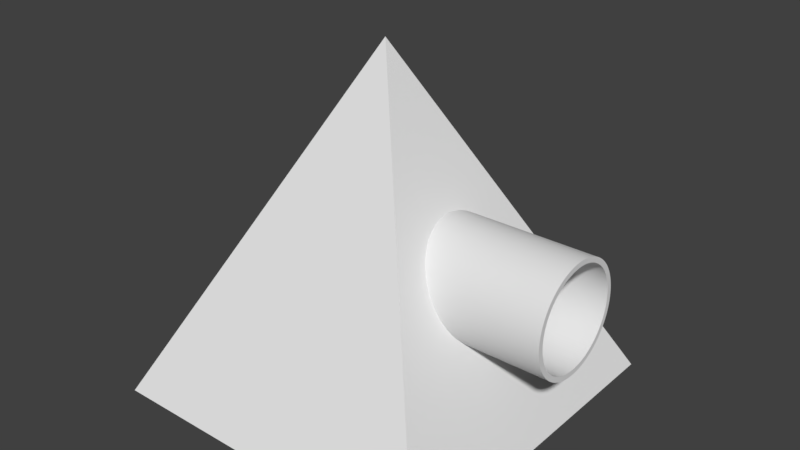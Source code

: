 # Source: Enemy1.blend  (saved by Blender 2.78.0; exported with 4.5.12 LTS)
import bpy
from mathutils import Matrix  # noqa: F401  (used for matrix-valued properties, if any)

bpy.ops.wm.read_factory_settings(use_empty=True)
scene = bpy.context.scene
scene.name = 'Scene'

# ---- collections
col_collection_1 = bpy.data.collections.new('Collection 1'); scene.collection.children.link(col_collection_1)

# ---- world
world_world = bpy.data.worlds.new('World'); scene.world = world_world
world_world.color = (0.05088, 0.05088, 0.05088)
world_world.use_sun_shadow = False
world_world.sun_shadow_jitter_overblur = 0.0
world_world.cycles.sampling_method = 'MANUAL'

# ---- meshes
me_cube_001 = bpy.data.meshes.new('Cube.001')
me_cube_001.from_pydata([(-1.0, -1.0, -1.0), (0.0, 0.0, 1.0), (-1.0, 1.0, -1.0), (0.0, 0.0, 1.0), (1.0, -1.0, -1.0), (0.0, 0.0, 1.0), (1.0, 1.0, -1.0), (0.0, 0.0, 1.0)], [], [(0, 1, 3, 2), (2, 3, 7, 6), (6, 7, 5, 4), (4, 5, 1, 0), (2, 6, 4, 0), (7, 3, 1, 5)])
me_cube_001.use_remesh_preserve_volume = False
me_cube_001.use_remesh_preserve_attributes = False
me_cube_001.use_mirror_vertex_groups = False
me_cube_001.update()
me_cylinder_002 = bpy.data.meshes.new('Cylinder.002')
me_cylinder_002.from_pydata([(-0.6254, 0.315, -1.073e-06), (0.6254, 0.315, -1.073e-06), (0.6254, 0.3147, -0.01302), (-0.6254, 0.3147, -0.01302), (-0.6254, 0.3139, -0.02601), (-0.6254, 0.3126, -0.03896), (-0.6254, 0.3107, -0.05184), (-0.6254, 0.3083, -0.06464), (-0.6254, 0.3053, -0.07732), (-0.6254, 0.3019, -0.08988), (-0.6254, 0.2979, -0.1023), (-0.6254, 0.2934, -0.1145), (-0.6254, 0.2884, -0.1265), (-0.6254, 0.283, -0.1383), (-0.6254, 0.277, -0.1499), (-0.6254, 0.2706, -0.1612), (-0.6254, 0.2637, -0.1723), (-0.6254, 0.2563, -0.183), (-0.6254, 0.2486, -0.1935), (-0.6254, 0.2404, -0.2036), (-0.6254, 0.2317, -0.2133), (-0.6254, 0.2227, -0.2227), (-0.6254, 0.2133, -0.2317), (-0.6254, 0.2036, -0.2404), (-0.6254, 0.1935, -0.2486), (-0.6254, 0.183, -0.2563), (-0.6254, 0.1723, -0.2637), (-0.6254, 0.1612, -0.2706), (-0.6254, 0.1499, -0.277), (-0.6254, 0.1383, -0.283), (-0.6254, 0.1265, -0.2884), (-0.6254, 0.1145, -0.2934), (-0.6254, 0.1023, -0.2979), (-0.6254, 0.08987, -0.3019), (-0.6254, 0.07732, -0.3053), (-0.6254, 0.06464, -0.3083), (-0.6254, 0.05184, -0.3107), (-0.6254, 0.03896, -0.3126), (-0.6254, 0.02601, -0.3139), (-0.6254, 0.01302, -0.3147), (-0.6254, 1.192e-07, -0.315), (-0.6254, -0.01302, -0.3147), (-0.6254, -0.02601, -0.3139), (-0.6254, -0.03896, -0.3126), (-0.6254, -0.05184, -0.3107), (-0.6254, -0.06464, -0.3083), (-0.6254, -0.07732, -0.3053), (-0.6254, -0.08987, -0.3019), (-0.6254, -0.1023, -0.2979), (-0.6254, -0.1145, -0.2934), (-0.6254, -0.1265, -0.2884), (-0.6254, -0.1383, -0.283), (-0.6254, -0.1499, -0.277), (-0.6254, -0.1612, -0.2706), (-0.6254, -0.1723, -0.2637), (-0.6254, -0.183, -0.2563), (-0.6254, -0.1935, -0.2486), (-0.6254, -0.2036, -0.2404), (-0.6254, -0.2133, -0.2317), (-0.6254, -0.2227, -0.2227), (-0.6254, -0.2317, -0.2133), (-0.6254, -0.2404, -0.2036), (-0.6254, -0.2486, -0.1935), (-0.6254, -0.2563, -0.183), (-0.6254, -0.2637, -0.1723), (-0.6254, -0.2706, -0.1612), (-0.6254, -0.277, -0.1499), (-0.6254, -0.283, -0.1383), (-0.6254, -0.2884, -0.1265), (-0.6254, -0.2934, -0.1145), (-0.6254, -0.2979, -0.1023), (-0.6254, -0.3019, -0.08987), (-0.6254, -0.3053, -0.07732), (-0.6254, -0.3083, -0.06464), (-0.6254, -0.3107, -0.05184), (-0.6254, -0.3126, -0.03896), (-0.6254, -0.3139, -0.02601), (-0.6254, -0.3147, -0.01302), (-0.6254, -0.315, -4.768e-07), (-0.6254, -0.3147, 0.01302), (-0.6254, -0.3139, 0.02601), (-0.6254, -0.3126, 0.03896), (-0.6254, -0.3107, 0.05184), (-0.6254, -0.3083, 0.06464), (-0.6254, -0.3053, 0.07732), (-0.6254, -0.3019, 0.08987), (-0.6254, -0.2979, 0.1023), (-0.6254, -0.2934, 0.1145), (-0.6254, -0.2884, 0.1265), (-0.6254, -0.283, 0.1383), (-0.6254, -0.277, 0.1499), (-0.6254, -0.2706, 0.1612), (-0.6254, -0.2637, 0.1723), (-0.6254, -0.2563, 0.183), (-0.6254, -0.2486, 0.1935), (-0.6254, -0.2404, 0.2036), (-0.6254, -0.2317, 0.2133), (-0.6254, -0.2227, 0.2227), (-0.6254, -0.2133, 0.2317), (-0.6254, -0.2036, 0.2404), (-0.6254, -0.1935, 0.2486), (-0.6254, -0.183, 0.2563), (-0.6254, -0.1723, 0.2637), (-0.6254, -0.1612, 0.2706), (-0.6254, -0.1499, 0.277), (-0.6254, -0.1383, 0.283), (-0.6254, -0.1265, 0.2884), (-0.6254, -0.1145, 0.2934), (-0.6254, -0.1023, 0.2979), (-0.6254, -0.08987, 0.3019), (-0.6254, -0.07732, 0.3053), (-0.6254, -0.06464, 0.3083), (-0.6254, -0.05184, 0.3107), (-0.6254, -0.03896, 0.3126), (-0.6254, -0.02601, 0.3139), (-0.6254, -0.01302, 0.3147), (-0.6254, -5.96e-08, 0.315), (-0.6254, 0.01302, 0.3147), (-0.6254, 0.02601, 0.3139), (-0.6254, 0.03896, 0.3126), (-0.6254, 0.05184, 0.3107), (-0.6254, 0.06464, 0.3083), (-0.6254, 0.07732, 0.3053), (-0.6254, 0.08987, 0.3019), (-0.6254, 0.1023, 0.2979), (-0.6254, 0.1145, 0.2934), (-0.6254, 0.1265, 0.2884), (-0.6254, 0.1383, 0.283), (-0.6254, 0.1499, 0.277), (-0.6254, 0.1612, 0.2706), (-0.6254, 0.1723, 0.2637), (-0.6254, 0.183, 0.2563), (-0.6254, 0.1935, 0.2486), (-0.6254, 0.2036, 0.2404), (-0.6254, 0.2133, 0.2317), (-0.6254, 0.2227, 0.2227), (-0.6254, 0.2317, 0.2133), (-0.6254, 0.2404, 0.2036), (-0.6254, 0.2486, 0.1935), (-0.6254, 0.2563, 0.183), (-0.6254, 0.2637, 0.1723), (-0.6254, 0.2706, 0.1612), (-0.6254, 0.277, 0.1499), (-0.6254, 0.283, 0.1383), (-0.6254, 0.2884, 0.1265), (-0.6254, 0.2934, 0.1145), (-0.6254, 0.2979, 0.1023), (-0.6254, 0.3019, 0.08988), (-0.6254, 0.3053, 0.07732), (-0.6254, 0.3083, 0.06464), (-0.6254, 0.3107, 0.05184), (-0.6254, 0.3126, 0.03896), (-0.6254, 0.3139, 0.02601), (-0.6254, 0.3147, 0.01302), (0.6254, 0.3147, 0.01302), (0.6254, 0.3139, -0.02601), (0.6254, 0.3126, -0.03896), (0.6254, 0.3107, -0.05184), (0.6254, 0.3083, -0.06464), (0.6254, 0.3053, -0.07732), (0.6254, 0.3019, -0.08988), (0.6254, 0.2979, -0.1023), (0.6254, 0.2934, -0.1145), (0.6254, 0.2884, -0.1265), (0.6254, 0.283, -0.1383), (0.6254, 0.277, -0.1499), (0.6254, 0.2706, -0.1612), (0.6254, 0.2637, -0.1723), (0.6254, 0.2563, -0.183), (0.6254, 0.2486, -0.1935), (0.6254, 0.2404, -0.2036), (0.6254, 0.2317, -0.2133), (0.6254, 0.2227, -0.2227), (0.6254, 0.2133, -0.2317), (0.6254, 0.2036, -0.2404), (0.6254, 0.1935, -0.2486), (0.6254, 0.183, -0.2563), (0.6254, 0.1723, -0.2637), (0.6254, 0.1612, -0.2706), (0.6254, 0.1499, -0.277), (0.6254, 0.1383, -0.283), (0.6254, 0.1265, -0.2884), (0.6254, 0.1145, -0.2934), (0.6254, 0.1023, -0.2979), (0.6254, 0.08987, -0.3019), (0.6254, 0.07732, -0.3053), (0.6254, 0.06464, -0.3083), (0.6254, 0.05184, -0.3107), (0.6254, 0.03896, -0.3126), (0.6254, 0.02601, -0.3139), (0.6254, 0.01302, -0.3147), (0.6254, 1.192e-07, -0.315), (0.6254, -0.01302, -0.3147), (0.6254, -0.02601, -0.3139), (0.6254, -0.03896, -0.3126), (0.6254, -0.05184, -0.3107), (0.6254, -0.06464, -0.3083), (0.6254, -0.07732, -0.3053), (0.6254, -0.08987, -0.3019), (0.6254, -0.1023, -0.2979), (0.6254, -0.1145, -0.2934), (0.6254, -0.1265, -0.2884), (0.6254, -0.1383, -0.283), (0.6254, -0.1499, -0.277), (0.6254, -0.1612, -0.2706), (0.6254, -0.1723, -0.2637), (0.6254, -0.183, -0.2563), (0.6254, -0.1935, -0.2486), (0.6254, -0.2036, -0.2404), (0.6254, -0.2133, -0.2317), (0.6254, -0.2227, -0.2227), (0.6254, -0.2317, -0.2133), (0.6254, -0.2404, -0.2036), (0.6254, -0.2486, -0.1935), (0.6254, -0.2563, -0.183), (0.6254, -0.2637, -0.1723), (0.6254, -0.2706, -0.1612), (0.6254, -0.277, -0.1499), (0.6254, -0.283, -0.1383), (0.6254, -0.2884, -0.1265), (0.6254, -0.2934, -0.1145), (0.6254, -0.2979, -0.1023), (0.6254, -0.3019, -0.08987), (0.6254, -0.3053, -0.07732), (0.6254, -0.3083, -0.06464), (0.6254, -0.3107, -0.05184), (0.6254, -0.3126, -0.03896), (0.6254, -0.3139, -0.02601), (0.6254, -0.3147, -0.01302), (0.6254, -0.315, -4.768e-07), (0.6254, -0.3147, 0.01302), (0.6254, -0.3139, 0.02601), (0.6254, -0.3126, 0.03896), (0.6254, -0.3107, 0.05184), (0.6254, -0.3083, 0.06464), (0.6254, -0.3053, 0.07732), (0.6254, -0.3019, 0.08987), (0.6254, -0.2979, 0.1023), (0.6254, -0.2934, 0.1145), (0.6254, -0.2884, 0.1265), (0.6254, -0.283, 0.1383), (0.6254, -0.277, 0.1499), (0.6254, -0.2706, 0.1612), (0.6254, -0.2637, 0.1723), (0.6254, -0.2563, 0.183), (0.6254, -0.2486, 0.1935), (0.6254, -0.2404, 0.2036), (0.6254, -0.2317, 0.2133), (0.6254, -0.2227, 0.2227), (0.6254, -0.2133, 0.2317), (0.6254, -0.2036, 0.2404), (0.6254, -0.1935, 0.2486), (0.6254, -0.183, 0.2563), (0.6254, -0.1723, 0.2637), (0.6254, -0.1612, 0.2706), (0.6254, -0.1499, 0.277), (0.6254, -0.1383, 0.283), (0.6254, -0.1265, 0.2884), (0.6254, -0.1145, 0.2934), (0.6254, -0.1023, 0.2979), (0.6254, -0.08987, 0.3019), (0.6254, -0.07732, 0.3053), (0.6254, -0.06464, 0.3083), (0.6254, -0.05184, 0.3107), (0.6254, -0.03896, 0.3126), (0.6254, -0.02601, 0.3139), (0.6254, -0.01302, 0.3147), (0.6254, -5.96e-08, 0.315), (0.6254, 0.01302, 0.3147), (0.6254, 0.02601, 0.3139), (0.6254, 0.03896, 0.3126), (0.6254, 0.05184, 0.3107), (0.6254, 0.06464, 0.3083), (0.6254, 0.07732, 0.3053), (0.6254, 0.08987, 0.3019), (0.6254, 0.1023, 0.2979), (0.6254, 0.1145, 0.2934), (0.6254, 0.1265, 0.2884), (0.6254, 0.1383, 0.283), (0.6254, 0.1499, 0.277), (0.6254, 0.1612, 0.2706), (0.6254, 0.1723, 0.2637), (0.6254, 0.183, 0.2563), (0.6254, 0.1935, 0.2486), (0.6254, 0.2036, 0.2404), (0.6254, 0.2133, 0.2317), (0.6254, 0.2227, 0.2227), (0.6254, 0.2317, 0.2133), (0.6254, 0.2404, 0.2036), (0.6254, 0.2486, 0.1935), (0.6254, 0.2563, 0.183), (0.6254, 0.2637, 0.1723), (0.6254, 0.2706, 0.1612), (0.6254, 0.277, 0.1499), (0.6254, 0.283, 0.1383), (0.6254, 0.2884, 0.1265), (0.6254, 0.2934, 0.1145), (0.6254, 0.2979, 0.1023), (0.6254, 0.3019, 0.08988), (0.6254, 0.3053, 0.07732), (0.6254, 0.3083, 0.06464), (0.6254, 0.3107, 0.05184), (0.6254, 0.3126, 0.03896), (0.6254, 0.3139, 0.02601), (0.6254, 0.1753, 0.2251), (0.6254, 0.1844, 0.2177), (0.6254, 0.1932, 0.2099), (0.6254, 0.2017, 0.2017), (0.6254, 0.2099, 0.1932), (0.6254, 0.2177, 0.1844), (0.6254, 0.2251, 0.1752), (0.6254, 0.2322, 0.1658), (0.6254, 0.2388, 0.156), (0.6254, 0.2451, 0.146), (0.6254, 0.2509, 0.1358), (0.6254, 0.2563, 0.1253), (0.6254, 0.2613, 0.1146), (0.6254, 0.2658, 0.1037), (0.6254, 0.2698, 0.09264), (0.6254, 0.2734, 0.08141), (0.6254, 0.2766, 0.07004), (0.6254, 0.2792, 0.05855), (0.6254, 0.2814, 0.04696), (0.6254, 0.2831, 0.03529), (0.6254, 0.2843, 0.02356), (0.6254, 0.2851, 0.01179), (0.6254, 0.2853, 8.611e-05), (0.6254, 0.1499, 0.2427), (0.6254, 0.156, 0.2388), (0.6254, 0.1658, 0.2322), (0.6254, 0.1752, 0.2251), (0.6254, 0.2513, -0.135), (0.6254, 0.2853, -9.686e-07), (0.6254, 0.2851, -0.01179), (0.6254, 0.2843, -0.02356), (0.6254, 0.2831, -0.03529), (0.6254, 0.2814, -0.04696), (0.6254, 0.2792, -0.05855), (0.6254, 0.2766, -0.07004), (0.6254, 0.2734, -0.08141), (0.6254, 0.2698, -0.09264), (0.6254, 0.2658, -0.1037), (0.6254, 0.2613, -0.1146), (0.6254, 0.2563, -0.1253), (0.6254, 0.2509, -0.1358), (0.6254, 0.2451, -0.146), (0.6254, 0.2388, -0.156), (0.6254, 0.2322, -0.1658), (0.6254, 0.2251, -0.1752), (0.6254, 0.2177, -0.1844), (0.6254, 0.2099, -0.1932), (0.6254, 0.2093, -0.1939), (0.6254, -0.07239, -0.2759), (0.6254, 0.1086, -0.2638), (0.6254, 0.1037, -0.2658), (0.6254, 0.09264, -0.2698), (0.6254, 0.08141, -0.2734), (0.6254, 0.07004, -0.2766), (0.6254, 0.05855, -0.2792), (0.6254, 0.04696, -0.2814), (0.6254, 0.03529, -0.2831), (0.6254, 0.02356, -0.2843), (0.6254, 0.01179, -0.2851), (0.6254, 1.08e-07, -0.2853), (0.6254, -0.01179, -0.2851), (0.6254, -0.02356, -0.2843), (0.6254, -0.03529, -0.2831), (0.6254, -0.04696, -0.2814), (0.6254, -0.05855, -0.2792), (0.6254, -0.07004, -0.2766), (0.6254, -0.0814, -0.2734), (0.6254, -0.09263, -0.2698), (0.6254, -0.1037, -0.2658), (0.6254, -0.1146, -0.2613), (0.6254, -0.1253, -0.2563), (0.6254, -0.1358, -0.2509), (0.6254, -0.146, -0.2451), (0.6254, -0.156, -0.2388), (0.6254, -0.1658, -0.2322), (0.6254, -0.1752, -0.2251), (0.6254, -0.1844, -0.2177), (0.6254, -0.1932, -0.2099), (0.6254, -0.2017, -0.2017), (0.6254, -0.2099, -0.1932), (0.6254, -0.2177, -0.1844), (0.6254, -0.2236, -0.1771), (0.6254, -0.2713, -0.08799), (0.6254, -0.2734, -0.08141), (0.6254, -0.2766, -0.07004), (0.6254, -0.2792, -0.05855), (0.6254, -0.2814, -0.04696), (0.6254, -0.2831, -0.03529), (0.6254, -0.2843, -0.02356), (0.6254, -0.2851, -0.01179), (0.6254, -0.2853, -4.321e-07), (0.6254, -0.2851, 0.01179), (0.6254, -0.2843, 0.02356), (0.6254, -0.2831, 0.03529), (0.6254, -0.2814, 0.04696), (0.6254, -0.2792, 0.05855), (0.6254, -0.2766, 0.07004), (0.6254, -0.2734, 0.0814), (0.6254, -0.2698, 0.09263), (0.6254, -0.2658, 0.1037), (0.6254, -0.2613, 0.1146), (0.6254, -0.2563, 0.1253), (0.6254, -0.2509, 0.1358), (0.6254, -0.2451, 0.146), (0.6254, -0.2388, 0.156), (0.6254, -0.2322, 0.1658), (0.6254, -0.2251, 0.1752), (0.6254, -0.2177, 0.1844), (0.6254, -0.2099, 0.1932), (0.6254, -0.2051, 0.1982), (0.6254, -0.1302, 0.2538), (0.6254, -0.1253, 0.2563), (0.6254, -0.1146, 0.2613), (0.6254, -0.1037, 0.2658), (0.6254, -0.09263, 0.2698), (0.6254, -0.0814, 0.2734), (0.6254, -0.07004, 0.2766), (0.6254, -0.05855, 0.2792), (0.6254, -0.04696, 0.2814), (0.6254, -0.03529, 0.2831), (0.6254, -0.02356, 0.2843), (0.6254, -0.01179, 0.285), (0.6254, -5.402e-08, 0.2853), (0.6254, 0.01179, 0.285), (0.6254, 0.02356, 0.2843), (0.6254, 0.03529, 0.2831), (0.6254, 0.04696, 0.2814), (0.6254, 0.05855, 0.2792), (0.6254, 0.07004, 0.2766), (0.6254, 0.0814, 0.2734), (0.6254, 0.08661, 0.2718), (0.6254, 0.1273, 0.2553), (0.6254, 0.1358, 0.2509), (0.6254, 0.146, 0.2451), (0.6254, 0.2017, -0.2017), (0.6254, 0.1932, -0.2099), (0.6254, 0.1844, -0.2177), (0.6254, 0.1752, -0.2251), (0.6254, 0.1658, -0.2322), (0.6254, 0.156, -0.2388), (0.6254, 0.1499, -0.2427), (0.6254, 0.146, -0.2451), (0.6254, 0.1358, -0.2509), (0.6254, 0.1253, -0.2563), (0.6254, 0.1146, -0.2613), (0.6254, -0.2251, -0.1752), (0.6254, -0.2322, -0.1658), (0.6254, -0.2388, -0.156), (0.6254, -0.2416, -0.1516), (0.6254, -0.2017, 0.2017), (0.6254, -0.1932, 0.2099), (0.6254, -0.1844, 0.2177), (0.6254, -0.1752, 0.2251), (0.6254, -0.1658, 0.2322), (0.6254, -0.156, 0.2388), (0.6254, -0.146, 0.2451), (0.6254, -0.1358, 0.2509), (0.6254, -0.2603, -0.1166), (0.6254, -0.2613, -0.1146), (0.6254, -0.2658, -0.1037), (0.6254, -0.2698, -0.09264), (0.6254, 0.09263, 0.2698), (0.6254, 0.1037, 0.2658), (0.6254, 0.1146, 0.2613), (0.6254, 0.1253, 0.2563), (0.6254, -0.2451, -0.146), (0.6254, -0.2509, -0.1358), (0.6254, -0.2563, -0.1253), (-0.4867, 0.2853, -9.686e-07), (-0.4867, 0.2851, -0.01179), (-0.4867, 0.2843, -0.02356), (-0.4867, 0.2851, 0.01179), (-0.4867, 0.2843, 0.02356), (-0.4867, 0.2831, 0.03529), (-0.4867, 0.2814, 0.04696), (-0.4867, 0.2792, 0.05855), (-0.4867, 0.2766, 0.07004), (-0.4867, 0.2734, 0.08141), (-0.4867, 0.2698, 0.09264), (-0.4867, 0.2658, 0.1037), (-0.4867, 0.2613, 0.1146), (-0.4867, 0.2563, 0.1253), (-0.4867, 0.2509, 0.1358), (-0.4867, 0.2451, 0.146), (-0.4867, 0.2388, 0.156), (-0.4867, 0.2322, 0.1658), (-0.4867, 0.2251, 0.1752), (-0.4867, 0.2177, 0.1844), (-0.4867, 0.2099, 0.1932), (-0.4867, 0.2017, 0.2017), (-0.4867, 0.1932, 0.2099), (-0.4867, 0.1844, 0.2177), (-0.4867, 0.1752, 0.2251), (-0.4867, 0.1658, 0.2322), (-0.4867, 0.156, 0.2388), (-0.4867, 0.146, 0.2451), (-0.4867, 0.1358, 0.2509), (-0.4867, 0.1253, 0.2563), (-0.4867, 0.1146, 0.2613), (-0.4867, 0.1037, 0.2658), (-0.4867, 0.09263, 0.2698), (-0.4867, 0.0814, 0.2734), (-0.4867, 0.07004, 0.2766), (-0.4867, 0.05855, 0.2792), (-0.4867, 0.04696, 0.2814), (-0.4867, 0.03529, 0.2831), (-0.4867, 0.02356, 0.2843), (-0.4867, 0.01179, 0.285), (-0.4867, -5.402e-08, 0.2853), (-0.4867, -0.01179, 0.285), (-0.4867, -0.02356, 0.2843), (-0.4867, -0.03529, 0.2831), (-0.4867, -0.04696, 0.2814), (-0.4867, -0.05855, 0.2792), (-0.4867, -0.07004, 0.2766), (-0.4867, -0.0814, 0.2734), (-0.4867, -0.09263, 0.2698), (-0.4867, -0.1037, 0.2658), (-0.4867, -0.1146, 0.2613), (-0.4867, -0.1253, 0.2563), (-0.4867, -0.1358, 0.2509), (-0.4867, -0.146, 0.2451), (-0.4867, -0.156, 0.2388), (-0.4867, -0.1658, 0.2322), (-0.4867, -0.1752, 0.2251), (-0.4867, -0.1844, 0.2177), (-0.4867, -0.1932, 0.2099), (-0.4867, -0.2017, 0.2017), (-0.4867, -0.2099, 0.1932), (-0.4867, -0.2177, 0.1844), (-0.4867, -0.2251, 0.1752), (-0.4867, -0.2322, 0.1658), (-0.4867, -0.2388, 0.156), (-0.4867, -0.2451, 0.146), (-0.4867, -0.2509, 0.1358), (-0.4867, -0.2563, 0.1253), (-0.4867, -0.2613, 0.1146), (-0.4867, -0.2658, 0.1037), (-0.4867, -0.2698, 0.09263), (-0.4867, -0.2734, 0.0814), (-0.4867, -0.2766, 0.07004), (-0.4867, -0.2792, 0.05855), (-0.4867, -0.2814, 0.04696), (-0.4867, -0.2831, 0.03529), (-0.4867, -0.2843, 0.02356), (-0.4867, -0.2851, 0.01179), (-0.4867, -0.2853, -4.321e-07), (-0.4867, -0.2851, -0.01179), (-0.4867, -0.2843, -0.02356), (-0.4867, -0.2831, -0.03529), (-0.4867, -0.2814, -0.04696), (-0.4867, -0.2792, -0.05855), (-0.4867, -0.2766, -0.07004), (-0.4867, -0.2734, -0.08141), (-0.4867, -0.2698, -0.09264), (-0.4867, -0.2658, -0.1037), (-0.4867, -0.2613, -0.1146), (-0.4867, -0.2563, -0.1253), (-0.4867, -0.2509, -0.1358), (-0.4867, -0.2451, -0.146), (-0.4867, -0.2388, -0.156), (-0.4867, -0.2322, -0.1658), (-0.4867, -0.2251, -0.1752), (-0.4867, -0.2177, -0.1844), (-0.4867, -0.2099, -0.1932), (-0.4867, -0.2017, -0.2017), (-0.4867, -0.1932, -0.2099), (-0.4867, -0.1844, -0.2177), (-0.4867, -0.1752, -0.2251), (-0.4867, -0.1658, -0.2322), (-0.4867, -0.156, -0.2388), (-0.4867, -0.146, -0.2451), (-0.4867, -0.1358, -0.2509), (-0.4867, -0.1253, -0.2563), (-0.4867, -0.1146, -0.2613), (-0.4867, -0.1037, -0.2658), (-0.4867, -0.09263, -0.2698), (-0.4867, -0.0814, -0.2734), (-0.4867, -0.07004, -0.2766), (-0.4867, -0.05855, -0.2792), (-0.4867, -0.04696, -0.2814), (-0.4867, -0.03529, -0.2831), (-0.4867, -0.02356, -0.2843), (-0.4867, -0.01179, -0.2851), (-0.4867, 1.08e-07, -0.2853), (-0.4867, 0.01179, -0.2851), (-0.4867, 0.02356, -0.2843), (-0.4867, 0.03529, -0.2831), (-0.4867, 0.04696, -0.2814), (-0.4867, 0.05855, -0.2792), (-0.4867, 0.07004, -0.2766), (-0.4867, 0.08141, -0.2734), (-0.4867, 0.09264, -0.2698), (-0.4867, 0.1037, -0.2658), (-0.4867, 0.1146, -0.2613), (-0.4867, 0.1253, -0.2563), (-0.4867, 0.1358, -0.2509), (-0.4867, 0.146, -0.2451), (-0.4867, 0.156, -0.2388), (-0.4867, 0.1658, -0.2322), (-0.4867, 0.1752, -0.2251), (-0.4867, 0.1844, -0.2177), (-0.4867, 0.1932, -0.2099), (-0.4867, 0.2017, -0.2017), (-0.4867, 0.2099, -0.1932), (-0.4867, 0.2177, -0.1844), (-0.4867, 0.2251, -0.1752), (-0.4867, 0.2322, -0.1658), (-0.4867, 0.2388, -0.156), (-0.4867, 0.2451, -0.146), (-0.4867, 0.2509, -0.1358), (-0.4867, 0.2563, -0.1253), (-0.4867, 0.2613, -0.1146), (-0.4867, 0.2658, -0.1037), (-0.4867, 0.2698, -0.09264), (-0.4867, 0.2734, -0.08141), (-0.4867, 0.2766, -0.07004), (-0.4867, 0.2792, -0.05855), (-0.4867, 0.2814, -0.04696), (-0.4867, 0.2831, -0.03529)], [], [(0, 1, 2, 3), (0, 3, 4, 5, 6, 7, 8, 9, 10, 11, 12, 13, 14, 15, 16, 17, 18, 19, 20, 21, 22, 23, 24, 25, 26, 27, 28, 29, 30, 31, 32, 33, 34, 35, 36, 37, 38, 39, 40, 41, 42, 43, 44, 45, 46, 47, 48, 49, 50, 51, 52, 53, 54, 55, 56, 57, 58, 59, 60, 61, 62, 63, 64, 65, 66, 67, 68, 69, 70, 71, 72, 73, 74, 75, 76, 77, 78, 79, 80, 81, 82, 83, 84, 85, 86, 87, 88, 89, 90, 91, 92, 93, 94, 95, 96, 97, 98, 99, 100, 101, 102, 103, 104, 105, 106, 107, 108, 109, 110, 111, 112, 113, 114, 115, 116, 117, 118, 119, 120, 121, 122, 123, 124, 125, 126, 127, 128, 129, 130, 131, 132, 133, 134, 135, 136, 137, 138, 139, 140, 141, 142, 143, 144, 145, 146, 147, 148, 149, 150, 151, 152, 153), (153, 154, 1, 0), (2, 1, 154, 303, 302, 301, 300, 299, 298, 297, 296, 295, 294, 293, 292, 291, 290, 289, 288, 287, 286, 285, 284, 283, 282, 281, 280, 279, 304, 305, 306, 307, 308, 309, 310, 311, 312, 313, 314, 315, 316, 317, 318, 319, 320, 321, 322, 323, 324, 325, 326, 157, 156, 155), (3, 2, 155, 4), (4, 155, 156, 5), (5, 156, 157, 6), (6, 157, 158, 7), (7, 158, 159, 8), (8, 159, 160, 9), (9, 160, 161, 10), (10, 161, 162, 11), (11, 162, 163, 12), (12, 163, 164, 13), (13, 164, 165, 14), (14, 165, 166, 15), (15, 166, 167, 16), (16, 167, 168, 17), (17, 168, 169, 18), (18, 169, 170, 19), (19, 170, 171, 20), (20, 171, 172, 21), (21, 172, 173, 22), (22, 173, 174, 23), (23, 174, 175, 24), (24, 175, 176, 25), (25, 176, 177, 26), (26, 177, 178, 27), (27, 178, 179, 28), (28, 179, 180, 29), (29, 180, 181, 30), (30, 181, 182, 31), (31, 182, 183, 32), (32, 183, 184, 33), (33, 184, 185, 34), (34, 185, 186, 35), (35, 186, 187, 36), (36, 187, 188, 37), (37, 188, 189, 38), (38, 189, 190, 39), (39, 190, 191, 40), (40, 191, 192, 41), (41, 192, 193, 42), (42, 193, 194, 43), (43, 194, 195, 44), (44, 195, 196, 45), (45, 196, 197, 46), (46, 197, 198, 47), (47, 198, 199, 48), (48, 199, 200, 49), (49, 200, 201, 50), (50, 201, 202, 51), (51, 202, 203, 52), (52, 203, 204, 53), (53, 204, 205, 54), (54, 205, 206, 55), (55, 206, 207, 56), (56, 207, 208, 57), (57, 208, 209, 58), (58, 209, 210, 59), (59, 210, 211, 60), (60, 211, 212, 61), (61, 212, 213, 62), (62, 213, 214, 63), (63, 214, 215, 64), (64, 215, 216, 65), (65, 216, 217, 66), (66, 217, 218, 67), (67, 218, 219, 68), (68, 219, 220, 69), (69, 220, 221, 70), (70, 221, 222, 71), (71, 222, 223, 72), (72, 223, 224, 73), (73, 224, 225, 74), (74, 225, 226, 75), (75, 226, 227, 76), (76, 227, 228, 77), (77, 228, 229, 78), (78, 229, 230, 79), (79, 230, 231, 80), (80, 231, 232, 81), (81, 232, 233, 82), (82, 233, 234, 83), (83, 234, 235, 84), (84, 235, 236, 85), (85, 236, 237, 86), (86, 237, 238, 87), (87, 238, 239, 88), (88, 239, 240, 89), (89, 240, 241, 90), (90, 241, 242, 91), (91, 242, 243, 92), (92, 243, 244, 93), (93, 244, 245, 94), (94, 245, 246, 95), (95, 246, 247, 96), (96, 247, 248, 97), (97, 248, 249, 98), (98, 249, 250, 99), (99, 250, 251, 100), (100, 251, 252, 101), (101, 252, 253, 102), (102, 253, 254, 103), (103, 254, 255, 104), (104, 255, 256, 105), (105, 256, 257, 106), (106, 257, 258, 107), (107, 258, 259, 108), (108, 259, 260, 109), (109, 260, 261, 110), (110, 261, 262, 111), (111, 262, 263, 112), (112, 263, 264, 113), (113, 264, 265, 114), (114, 265, 266, 115), (115, 266, 267, 116), (116, 267, 268, 117), (117, 268, 269, 118), (118, 269, 270, 119), (119, 270, 271, 120), (120, 271, 272, 121), (121, 272, 273, 122), (122, 273, 274, 123), (123, 274, 275, 124), (124, 275, 276, 125), (125, 276, 277, 126), (126, 277, 278, 127), (127, 278, 279, 128), (128, 279, 280, 129), (129, 280, 281, 130), (130, 281, 282, 131), (131, 282, 283, 132), (132, 283, 284, 133), (133, 284, 285, 134), (134, 285, 286, 135), (135, 286, 287, 136), (136, 287, 288, 137), (137, 288, 289, 138), (138, 289, 290, 139), (139, 290, 291, 140), (140, 291, 292, 141), (141, 292, 293, 142), (142, 293, 294, 143), (143, 294, 295, 144), (144, 295, 296, 145), (145, 296, 297, 146), (146, 297, 298, 147), (147, 298, 299, 148), (148, 299, 300, 149), (149, 300, 301, 150), (150, 301, 302, 151), (151, 302, 303, 152), (152, 303, 154, 153), (161, 160, 159, 158, 157, 331, 344, 345, 346, 347, 348, 349, 350, 351, 179, 178, 177, 176, 175, 174, 173, 172, 171, 170, 169, 168, 167, 166, 165, 164, 163, 162), (193, 192, 352, 370, 371, 372, 373, 374, 375, 376, 377, 378, 379, 380, 381, 382, 383, 384, 385, 218, 217, 216, 215, 214, 213, 212, 211, 210, 209, 208, 207, 206, 205, 204, 203, 202, 201, 200, 199, 198, 197, 196, 195, 194), (224, 223, 222, 221, 220, 219, 218, 386, 387, 388, 389, 390, 391, 392, 393, 394, 395, 396, 397, 398, 399, 400, 401, 402, 403, 404, 405, 406, 407, 408, 409, 410, 411, 412, 413, 251, 250, 249, 248, 247, 246, 245, 244, 243, 242, 241, 240, 239, 238, 237, 236, 235, 234, 233, 232, 231, 230, 229, 228, 227, 226, 225), (273, 272, 271, 270, 269, 268, 267, 266, 265, 264, 263, 262, 261, 260, 259, 258, 257, 256, 255, 254, 253, 252, 251, 414, 415, 416, 417, 418, 419, 420, 421, 422, 423, 424, 425, 426, 427, 428, 429, 430, 431, 432, 433, 434, 279, 278, 277, 276, 275, 274), (191, 190, 189, 188, 187, 186, 185, 184, 183, 182, 181, 180, 179, 353, 354, 355, 356, 357, 358, 359, 360, 361, 362, 363, 364, 365, 366, 367, 368, 369, 352, 192), (304, 279, 327, 328, 329, 330), (331, 157, 326, 332, 333, 334, 335, 336, 337, 338, 339, 340, 341, 342, 343), (327, 279, 435, 436, 437), (179, 351, 438, 439, 440, 441, 442, 443, 444), (179, 444, 445, 446, 447, 448, 353), (218, 385, 449, 450, 451, 452), (414, 251, 413, 453, 454, 455, 456, 457, 458, 459, 460), (218, 461, 462, 463, 464, 386), (435, 279, 434, 465, 466, 467, 468), (461, 218, 452, 469, 470, 471), (333, 332, 472, 473), (334, 333, 473, 474), (472, 475, 476, 477, 478, 479, 480, 481, 482, 483, 484, 485, 486, 487, 488, 489, 490, 491, 492, 493, 494, 495, 496, 497, 498, 499, 500, 501, 502, 503, 504, 505, 506, 507, 508, 509, 510, 511, 512, 513, 514, 515, 516, 517, 518, 519, 520, 521, 522, 523, 524, 525, 526, 527, 528, 529, 530, 531, 532, 533, 534, 535, 536, 537, 538, 539, 540, 541, 542, 543, 544, 545, 546, 547, 548, 549, 550, 551, 552, 553, 554, 555, 556, 557, 558, 559, 560, 561, 562, 563, 564, 565, 566, 567, 568, 569, 570, 571, 572, 573, 574, 575, 576, 577, 578, 579, 580, 581, 582, 583, 584, 585, 586, 587, 588, 589, 590, 591, 592, 593, 594, 595, 596, 597, 598, 599, 600, 601, 602, 603, 604, 605, 606, 607, 608, 609, 610, 611, 612, 613, 614, 615, 616, 617, 618, 619, 620, 621, 622, 623, 474, 473), (475, 472, 332, 326, 325), (335, 334, 474, 623), (336, 335, 623, 622), (337, 336, 622, 621), (338, 337, 621, 620), (339, 338, 620, 619), (340, 339, 619, 618), (341, 340, 618, 617), (342, 341, 617, 616), (343, 342, 616, 615), (615, 614, 344, 331, 343), (345, 344, 614, 613), (346, 345, 613, 612), (347, 346, 612, 611), (348, 347, 611, 610), (349, 348, 610, 609), (350, 349, 609, 608), (608, 607, 438, 351, 350), (439, 438, 607, 606), (440, 439, 606, 605), (441, 440, 605, 604), (442, 441, 604, 603), (443, 442, 603, 602), (602, 601, 445, 444, 443), (446, 445, 601, 600), (447, 446, 600, 599), (448, 447, 599, 598), (598, 597, 354, 353, 448), (355, 354, 597, 596), (356, 355, 596, 595), (357, 356, 595, 594), (358, 357, 594, 593), (359, 358, 593, 592), (360, 359, 592, 591), (361, 360, 591, 590), (362, 361, 590, 589), (363, 362, 589, 588), (364, 363, 588, 587), (365, 364, 587, 586), (366, 365, 586, 585), (367, 366, 585, 584), (368, 367, 584, 583), (369, 368, 583, 582), (582, 581, 370, 352, 369), (371, 370, 581, 580), (372, 371, 580, 579), (373, 372, 579, 578), (374, 373, 578, 577), (375, 374, 577, 576), (376, 375, 576, 575), (377, 376, 575, 574), (378, 377, 574, 573), (379, 378, 573, 572), (380, 379, 572, 571), (381, 380, 571, 570), (382, 381, 570, 569), (383, 382, 569, 568), (384, 383, 568, 567), (567, 566, 449, 385, 384), (450, 449, 566, 565), (451, 450, 565, 564), (564, 563, 469, 452, 451), (470, 469, 563, 562), (471, 470, 562, 561), (561, 560, 462, 461, 471), (463, 462, 560, 559), (464, 463, 559, 558), (558, 557, 387, 386, 464), (388, 387, 557, 556), (389, 388, 556, 555), (390, 389, 555, 554), (391, 390, 554, 553), (392, 391, 553, 552), (393, 392, 552, 551), (394, 393, 551, 550), (395, 394, 550, 549), (396, 395, 549, 548), (397, 396, 548, 547), (398, 397, 547, 546), (399, 398, 546, 545), (400, 399, 545, 544), (401, 400, 544, 543), (402, 401, 543, 542), (403, 402, 542, 541), (404, 403, 541, 540), (405, 404, 540, 539), (406, 405, 539, 538), (407, 406, 538, 537), (408, 407, 537, 536), (409, 408, 536, 535), (410, 409, 535, 534), (411, 410, 534, 533), (412, 411, 533, 532), (532, 531, 453, 413, 412), (454, 453, 531, 530), (455, 454, 530, 529), (456, 455, 529, 528), (457, 456, 528, 527), (458, 457, 527, 526), (459, 458, 526, 525), (460, 459, 525, 524), (524, 523, 415, 414, 460), (416, 415, 523, 522), (417, 416, 522, 521), (418, 417, 521, 520), (419, 418, 520, 519), (420, 419, 519, 518), (421, 420, 518, 517), (422, 421, 517, 516), (423, 422, 516, 515), (424, 423, 515, 514), (425, 424, 514, 513), (426, 425, 513, 512), (427, 426, 512, 511), (428, 427, 511, 510), (429, 428, 510, 509), (430, 429, 509, 508), (431, 430, 508, 507), (432, 431, 507, 506), (433, 432, 506, 505), (505, 504, 465, 434, 433), (466, 465, 504, 503), (467, 466, 503, 502), (468, 467, 502, 501), (501, 500, 436, 435, 468), (437, 436, 500, 499), (499, 498, 328, 327, 437), (329, 328, 498, 497), (330, 329, 497, 496), (496, 495, 305, 304, 330), (306, 305, 495, 494), (307, 306, 494, 493), (308, 307, 493, 492), (309, 308, 492, 491), (310, 309, 491, 490), (311, 310, 490, 489), (312, 311, 489, 488), (313, 312, 488, 487), (314, 313, 487, 486), (315, 314, 486, 485), (316, 315, 485, 484), (317, 316, 484, 483), (318, 317, 483, 482), (319, 318, 482, 481), (320, 319, 481, 480), (321, 320, 480, 479), (322, 321, 479, 478), (323, 322, 478, 477), (324, 323, 477, 476), (325, 324, 476, 475)])
me_cylinder_002.use_remesh_preserve_volume = False
me_cylinder_002.use_remesh_preserve_attributes = False
me_cylinder_002.use_mirror_vertex_groups = False
me_cylinder_002.update()

# ---- objects
ob_cube = bpy.data.objects.new('Cube', me_cube_001)
ob_cylinder_001 = bpy.data.objects.new('Cylinder.001', me_cylinder_002)

# ---- transforms, parenting, visibility, modifiers, constraints
ob_cube.location = (0.0, 0.0, 0.0)
ob_cube.lineart.crease_threshold = 0.0
ob_cylinder_001.location = (0.5599, -0.01459, -0.1394)
ob_cylinder_001.lineart.crease_threshold = 0.0

# ---- collection membership
col_collection_1.objects.link(ob_cube)
col_collection_1.objects.link(ob_cylinder_001)

# ---- scene / render settings (as saved in the file)
scene.frame_start = 1; scene.frame_end = 250; scene.frame_set(0)
scene.render.engine = 'BLENDER_EEVEE_NEXT'
scene.render.resolution_percentage = 50
scene.render.dither_intensity = 0.0
scene.cycles.use_denoising = False
scene.cycles.samples = 128
scene.cycles.sampling_pattern = 'TABULATED_SOBOL'
scene.cycles.light_sampling_threshold = 0.0
scene.cycles.use_adaptive_sampling = False
scene.cycles.use_light_tree = False
scene.cycles.blur_glossy = 0.0
scene.cycles.sample_clamp_indirect = 0.0
scene.view_settings.view_transform = 'Standard'
bpy.context.view_layer.update()

# ---- added for rendering (the .blend has no active camera and no usable light): camera, sun
cam_auto = bpy.data.cameras.new('AutoCamera')
cam_auto.lens = 50.0
cam_auto.sensor_width = 36.0
cam_auto.clip_end = 1000.0
ob_auto_camera = bpy.data.objects.new('AutoCamera', cam_auto)
scene.collection.objects.link(ob_auto_camera)
ob_auto_camera.location = (3.39968, -3.96843, 2.64562)
ob_auto_camera.rotation_euler = (1.09748, -7.21219e-08, 0.694738)
scene.camera = ob_auto_camera
light_auto_sun = bpy.data.lights.new('AutoSun', 'SUN')
light_auto_sun.energy = 3.0
light_auto_sun.angle = 0.0523599
ob_auto_sun = bpy.data.objects.new('AutoSun', light_auto_sun)
scene.collection.objects.link(ob_auto_sun)
ob_auto_sun.rotation_euler = (0.872665, 0.174533, 0.523599)
bpy.context.view_layer.update()
